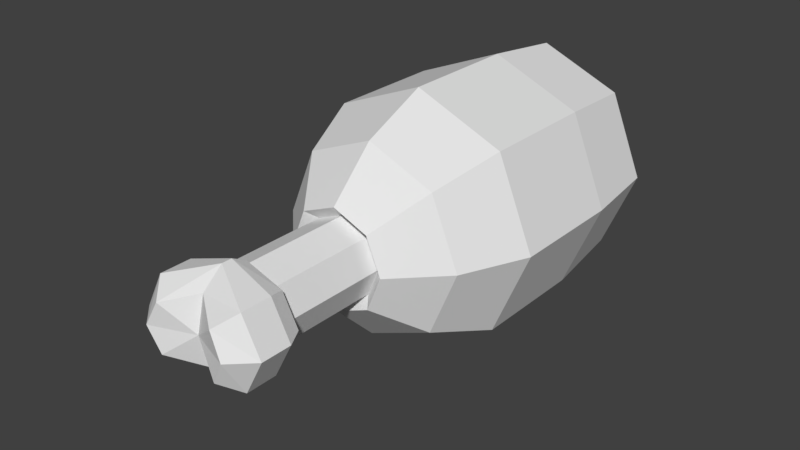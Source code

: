 # Source: food.blend  (saved by Blender 2.77.0; exported with 4.5.12 LTS)
import bpy
from mathutils import Matrix  # noqa: F401  (used for matrix-valued properties, if any)

bpy.ops.wm.read_factory_settings(use_empty=True)
scene = bpy.context.scene
scene.name = 'Scene'

# ---- collections
col_collection_1 = bpy.data.collections.new('Collection 1'); scene.collection.children.link(col_collection_1)

# ---- materials (node trees are filled in below, after node groups)
mat_material_001 = bpy.data.materials.new('Material.001')
mat_material_001.alpha_threshold = 0.0
mat_material_001.use_transparent_shadow = False
mat_material_001.roughness = 0.5

# ---- material node trees

# ---- world
world_world = bpy.data.worlds.new('World'); scene.world = world_world
world_world.color = (0.05088, 0.05088, 0.05088)
world_world.use_sun_shadow = False
world_world.sun_shadow_jitter_overblur = 0.0
world_world.cycles.sampling_method = 'MANUAL'

# ---- meshes
me_cylinder = bpy.data.meshes.new('Cylinder')
me_cylinder.from_pydata([(-0.7714, -1.002, 0.7714), (3.385e-09, 0.0297, 1.091), (-1.091, -1.002, 1.227e-07), (0.7714, 0.0297, 0.7714), (-0.7714, -1.002, -0.7714), (1.091, 0.0297, -5.416e-09), (-1.026e-07, -1.002, -1.091), (0.7714, 0.0297, -0.7714), (0.7714, -1.002, -0.7714), (-9.198e-08, 0.0297, -1.091), (1.091, -1.002, 5.77e-08), (-0.7714, 0.0297, -0.7714), (-7.207e-09, -1.002, 1.091), (-1.091, 0.0297, 5.96e-08), (0.7714, -1.002, 0.7714), (-0.7714, 0.0297, 0.7714), (-4.47e-08, 1.0, 0.757), (0.0, 0.7755, 1.0), (0.5353, 1.0, 0.5353), (0.7071, 0.7755, 0.7071), (0.757, 1.0, -1.043e-07), (1.0, 0.7755, -1.058e-07), (0.5353, 1.0, -0.5353), (0.7071, 0.7755, -0.7071), (-1.267e-07, 1.0, -0.757), (-8.742e-08, 0.7755, -1.0), (-0.5353, 1.0, -0.5353), (-0.7071, 0.7755, -0.7071), (-0.757, 1.0, -6.706e-08), (-1.0, 0.7755, -4.623e-08), (-0.5353, 1.0, 0.5353), (-0.7071, 0.7755, 0.7071), (-1.25e-08, -1.575, 0.8354), (-0.5907, -1.575, 0.5907), (-0.8354, -1.575, 1.159e-07), (-0.5907, -1.575, -0.5907), (-8.553e-08, -1.575, -0.8354), (0.5907, -1.575, -0.5907), (0.8354, -1.575, 6.609e-08), (0.5907, -1.575, 0.5907), (-2.909e-08, -1.974, 0.4398), (-0.311, -1.974, 0.311), (-0.4398, -1.974, 7.305e-08), (-0.311, -1.974, -0.311), (-6.754e-08, -1.974, -0.4398), (0.311, -1.974, -0.311), (0.4398, -1.974, 4.683e-08), (0.311, -1.974, 0.311), (-3.176e-08, -1.882, 0.341), (-0.2411, -1.882, 0.2411), (-0.341, -1.882, 6.056e-08), (-0.2411, -1.882, -0.2411), (-6.157e-08, -1.882, -0.341), (0.2411, -1.882, -0.2411), (0.341, -1.882, 4.023e-08), (0.2411, -1.882, 0.2411), (-3.176e-08, -2.841, 0.341), (-0.2411, -2.841, 0.2411), (-0.341, -2.841, 4.517e-07), (-0.2411, -2.841, -0.2411), (-6.157e-08, -2.841, -0.341), (0.2411, -2.841, -0.2411), (0.341, -2.841, 4.314e-07), (0.2411, -2.841, 0.2411), (-2.408e-08, -2.841, 0.3697), (-0.3319, -2.841, 0.2614), (-0.4694, -2.841, 4.642e-07), (-0.3319, -2.841, -0.2614), (-6.512e-08, -2.841, -0.3697), (0.3319, -2.841, -0.2614), (0.4694, -2.841, 4.421e-07), (0.3319, -2.841, 0.2614), (-1.81e-08, -2.97, 0.4392), (-0.3943, -3.0, 0.3105), (-0.5576, -3.0, 4.72e-07), (-0.3943, -3.0, -0.3105), (-6.685e-08, -2.97, -0.4391), (0.3943, -3.0, -0.3105), (0.5576, -3.0, 4.458e-07), (0.3943, -3.0, 0.3105), (-1.81e-08, -3.058, 0.4392), (-0.3943, -3.266, 0.3105), (-0.5576, -3.266, 4.72e-07), (-0.3943, -3.266, -0.3105), (-6.685e-08, -3.058, -0.4391), (0.3943, -3.266, -0.3105), (0.5576, -3.266, 4.458e-07), (0.3943, -3.266, 0.3105), (-2.957e-08, -3.236, 0.2912), (-0.2615, -3.424, 0.2059), (-0.3698, -3.444, 6.079e-07), (-0.2615, -3.424, -0.2059), (-6.19e-08, -3.236, -0.2912), (0.2615, -3.424, -0.2059), (0.3698, -3.444, 5.905e-07), (0.2615, -3.424, 0.2059), (-5.588e-08, -3.307, 5.982e-07)], [], [(31, 15, 1, 17), (21, 5, 7, 23), (23, 7, 9, 25), (25, 9, 11, 27), (27, 11, 13, 29), (29, 13, 15, 31), (9, 7, 8, 6), (8, 10, 38, 37), (19, 3, 5, 21), (17, 1, 3, 19), (17, 19, 18, 16), (19, 21, 20, 18), (21, 23, 22, 20), (23, 25, 24, 22), (25, 27, 26, 24), (27, 29, 28, 26), (29, 31, 30, 28), (31, 17, 16, 30), (16, 18, 20, 22, 24, 26, 28, 30), (15, 13, 2, 0), (5, 3, 14, 10), (11, 9, 6, 4), (1, 15, 0, 12), (3, 1, 12, 14), (7, 5, 10, 8), (13, 11, 4, 2), (38, 39, 47, 46), (6, 8, 37, 36), (0, 2, 34, 33), (14, 12, 32, 39), (12, 0, 33, 32), (10, 14, 39, 38), (4, 6, 36, 35), (2, 4, 35, 34), (45, 46, 54, 53), (36, 37, 45, 44), (34, 35, 43, 42), (32, 33, 41, 40), (39, 32, 40, 47), (37, 38, 46, 45), (35, 36, 44, 43), (33, 34, 42, 41), (48, 49, 57, 56), (43, 44, 52, 51), (41, 42, 50, 49), (46, 47, 55, 54), (44, 45, 53, 52), (42, 43, 51, 50), (40, 41, 49, 48), (47, 40, 48, 55), (62, 63, 71, 70), (55, 48, 56, 63), (53, 54, 62, 61), (51, 52, 60, 59), (49, 50, 58, 57), (54, 55, 63, 62), (52, 53, 61, 60), (50, 51, 59, 58), (65, 66, 74, 73), (60, 61, 69, 68), (58, 59, 67, 66), (56, 57, 65, 64), (63, 56, 64, 71), (61, 62, 70, 69), (59, 60, 68, 67), (57, 58, 66, 65), (79, 72, 80, 87), (70, 71, 79, 78), (68, 69, 77, 76), (66, 67, 75, 74), (64, 65, 73, 72), (71, 64, 72, 79), (69, 70, 78, 77), (67, 68, 76, 75), (82, 83, 91, 90), (77, 78, 86, 85), (75, 76, 84, 83), (73, 74, 82, 81), (78, 79, 87, 86), (76, 77, 85, 84), (74, 75, 83, 82), (72, 73, 81, 80), (94, 95, 96), (80, 81, 89, 88), (87, 80, 88, 95), (85, 86, 94, 93), (83, 84, 92, 91), (81, 82, 90, 89), (86, 87, 95, 94), (84, 85, 93, 92), (92, 93, 96), (90, 91, 96), (88, 89, 96), (95, 88, 96), (93, 94, 96), (91, 92, 96), (89, 90, 96)])
_uv = me_cylinder.uv_layers.new(name='UVMap')
_uv.uv.foreach_set('vector', [0.5884, 0.2764, 0.4609, 0.3272, 0.4041, 0.2753, 0.4583, 0.1493, 0.1493, 0.2815, 0.2753, 0.3356, 0.2788, 0.4125, 0.1514, 0.4633, 0.1514, 0.4633, 0.2788, 0.4125, 0.3356, 0.4644, 0.2815, 0.5905, 0.2815, 0.5905, 0.3356, 0.4644, 0.4125, 0.4609, 0.4633, 0.5884, 0.4633, 0.5884, 0.4125, 0.4609, 0.4644, 0.4041, 0.5905, 0.4583, 0.5905, 0.4583, 0.4644, 0.4041, 0.4609, 0.3272, 0.5884, 0.2764, 0.3356, 0.4644, 0.2788, 0.4125, 0.339, 0.3819, 0.3566, 0.4002, 0.339, 0.3819, 0.3396, 0.3566, 0.3548, 0.3623, 0.3539, 0.3752, 0.2764, 0.1514, 0.3272, 0.2788, 0.2753, 0.3356, 0.1493, 0.2815, 0.4583, 0.1493, 0.4041, 0.2753, 0.3272, 0.2788, 0.2764, 0.1514, 0.4583, 0.1493, 0.2764, 0.1514, 0.2259, 0.02224, 0.5139, 0.02224, 0.2764, 0.1514, 0.1493, 0.2815, 0.02224, 0.2259, 0.2259, 0.02224, 0.1493, 0.2815, 0.1514, 0.4633, 0.02224, 0.5139, 0.02224, 0.2259, 0.1514, 0.4633, 0.2815, 0.5905, 0.2259, 0.7175, 0.02224, 0.5139, 0.2815, 0.5905, 0.4633, 0.5884, 0.5139, 0.7175, 0.2259, 0.7175, 0.4633, 0.5884, 0.5905, 0.4583, 0.7175, 0.5139, 0.5139, 0.7175, 0.5905, 0.4583, 0.5884, 0.2764, 0.7175, 0.2259, 0.7175, 0.5139, 0.5884, 0.2764, 0.4583, 0.1493, 0.5139, 0.02224, 0.7175, 0.2259, 0.1629, 0.9609, 0.08049, 0.9609, 0.02224, 0.9026, 0.02224, 0.8202, 0.08049, 0.762, 0.1629, 0.762, 0.2211, 0.8202, 0.2211, 0.9026, 0.4609, 0.3272, 0.4644, 0.4041, 0.4002, 0.3832, 0.4007, 0.3578, 0.2753, 0.3356, 0.3272, 0.2788, 0.3578, 0.339, 0.3396, 0.3566, 0.4125, 0.4609, 0.3356, 0.4644, 0.3566, 0.4002, 0.3819, 0.4007, 0.4041, 0.2753, 0.4609, 0.3272, 0.4007, 0.3578, 0.3832, 0.3395, 0.3272, 0.2788, 0.4041, 0.2753, 0.3832, 0.3395, 0.3578, 0.339, 0.2788, 0.4125, 0.2753, 0.3356, 0.3396, 0.3566, 0.339, 0.3819, 0.4644, 0.4041, 0.4125, 0.4609, 0.3819, 0.4007, 0.4002, 0.3832, 0.3548, 0.3623, 0.3645, 0.3538, 0.368, 0.3631, 0.3638, 0.3664, 0.3566, 0.4002, 0.339, 0.3819, 0.3539, 0.3752, 0.3623, 0.385, 0.4007, 0.3578, 0.4002, 0.3832, 0.385, 0.3774, 0.3859, 0.3645, 0.3578, 0.339, 0.3832, 0.3395, 0.3774, 0.3547, 0.3645, 0.3538, 0.3832, 0.3395, 0.4007, 0.3578, 0.3859, 0.3645, 0.3774, 0.3547, 0.3396, 0.3566, 0.3578, 0.339, 0.3645, 0.3538, 0.3548, 0.3623, 0.3819, 0.4007, 0.3566, 0.4002, 0.3623, 0.385, 0.3752, 0.3859, 0.4002, 0.3832, 0.3819, 0.4007, 0.3752, 0.3859, 0.385, 0.3774, 0.3632, 0.3718, 0.3638, 0.3664, 0.3657, 0.3674, 0.3652, 0.3712, 0.3623, 0.385, 0.3539, 0.3752, 0.3632, 0.3718, 0.3665, 0.376, 0.385, 0.3774, 0.3752, 0.3859, 0.3718, 0.3766, 0.376, 0.3733, 0.3774, 0.3547, 0.3859, 0.3645, 0.3766, 0.3679, 0.3733, 0.3637, 0.3645, 0.3538, 0.3774, 0.3547, 0.3733, 0.3637, 0.368, 0.3631, 0.3539, 0.3752, 0.3548, 0.3623, 0.3638, 0.3664, 0.3632, 0.3718, 0.3752, 0.3859, 0.3623, 0.385, 0.3665, 0.376, 0.3718, 0.3766, 0.3859, 0.3645, 0.385, 0.3774, 0.376, 0.3733, 0.3766, 0.3679, 0.8984, 0.3932, 0.8984, 0.4303, 0.762, 0.4303, 0.762, 0.3932, 0.3718, 0.3766, 0.3665, 0.376, 0.3674, 0.3742, 0.3711, 0.3746, 0.3766, 0.3679, 0.376, 0.3733, 0.3741, 0.3723, 0.3745, 0.3686, 0.3638, 0.3664, 0.368, 0.3631, 0.3686, 0.3651, 0.3657, 0.3674, 0.3665, 0.376, 0.3632, 0.3718, 0.3652, 0.3712, 0.3674, 0.3742, 0.376, 0.3733, 0.3718, 0.3766, 0.3711, 0.3746, 0.3741, 0.3723, 0.3733, 0.3637, 0.3766, 0.3679, 0.3745, 0.3686, 0.3723, 0.3656, 0.368, 0.3631, 0.3733, 0.3637, 0.3723, 0.3656, 0.3686, 0.3651, 0.9403, 0.2952, 0.9359, 0.2385, 0.9561, 0.2404, 0.9669, 0.3039, 0.8984, 0.653, 0.8984, 0.6901, 0.762, 0.6901, 0.762, 0.653, 0.8984, 0.5788, 0.8984, 0.6159, 0.762, 0.6159, 0.762, 0.5788, 0.8984, 0.5046, 0.8984, 0.5417, 0.762, 0.5417, 0.762, 0.5046, 0.8984, 0.4303, 0.8984, 0.4674, 0.762, 0.4674, 0.762, 0.4303, 0.8984, 0.6159, 0.8984, 0.653, 0.762, 0.653, 0.762, 0.6159, 0.8984, 0.5417, 0.8984, 0.5788, 0.762, 0.5788, 0.762, 0.5417, 0.8984, 0.4674, 0.8984, 0.5046, 0.762, 0.5046, 0.762, 0.4674, 0.8185, 0.1955, 0.762, 0.1412, 0.8055, 0.1283, 0.8326, 0.1623, 0.8465, 0.3428, 0.9033, 0.3384, 0.9207, 0.3488, 0.8446, 0.3488, 0.7989, 0.2491, 0.8033, 0.3058, 0.7831, 0.3039, 0.7723, 0.2404, 0.8927, 0.2015, 0.8359, 0.2059, 0.8185, 0.1955, 0.8946, 0.1955, 0.9359, 0.2385, 0.8927, 0.2015, 0.8946, 0.1955, 0.9561, 0.2404, 0.9033, 0.3384, 0.9403, 0.2952, 0.9669, 0.3039, 0.9207, 0.3488, 0.8033, 0.3058, 0.8465, 0.3428, 0.8446, 0.3488, 0.7831, 0.3039, 0.8359, 0.2059, 0.7989, 0.2491, 0.7723, 0.2404, 0.8185, 0.1955, 0.9309, 0.1344, 0.8873, 0.17, 0.8838, 0.1579, 0.9044, 0.1205, 0.9778, 0.07659, 0.9613, 0.1552, 0.9309, 0.1344, 0.9342, 0.0895, 0.8451, 0.02224, 0.9213, 0.02224, 0.9071, 0.05551, 0.8524, 0.04782, 0.762, 0.1412, 0.7784, 0.06254, 0.8088, 0.08339, 0.8055, 0.1283, 0.8946, 0.1955, 0.8185, 0.1955, 0.8326, 0.1623, 0.8873, 0.17, 0.9613, 0.1552, 0.8946, 0.1955, 0.8873, 0.17, 0.9309, 0.1344, 0.9213, 0.02224, 0.9778, 0.07659, 0.9342, 0.0895, 0.9071, 0.05551, 0.7784, 0.06254, 0.8451, 0.02224, 0.8524, 0.04782, 0.8088, 0.08339, 0.8309, 0.1192, 0.8354, 0.09727, 0.848, 0.1033, 0.8456, 0.1155, 0.9071, 0.05551, 0.9342, 0.0895, 0.9088, 0.09856, 0.8943, 0.08038, 0.8088, 0.08339, 0.8524, 0.04782, 0.8559, 0.05987, 0.8354, 0.09727, 0.8326, 0.1623, 0.8055, 0.1283, 0.8309, 0.1192, 0.8455, 0.1374, 0.9342, 0.0895, 0.9309, 0.1344, 0.9044, 0.1205, 0.9088, 0.09856, 0.8524, 0.04782, 0.9071, 0.05551, 0.8943, 0.08038, 0.8559, 0.05987, 0.8055, 0.1283, 0.8088, 0.08339, 0.8354, 0.09727, 0.8309, 0.1192, 0.8873, 0.17, 0.8326, 0.1623, 0.8455, 0.1374, 0.8838, 0.1579, 0.8942, 0.1022, 0.8917, 0.1145, 0.8699, 0.1089, 0.8838, 0.1579, 0.8455, 0.1374, 0.8539, 0.1251, 0.8768, 0.1338, 0.9044, 0.1205, 0.8838, 0.1579, 0.8768, 0.1338, 0.8917, 0.1145, 0.8943, 0.08038, 0.9088, 0.09856, 0.8942, 0.1022, 0.8859, 0.09268, 0.8354, 0.09727, 0.8559, 0.05987, 0.863, 0.08399, 0.848, 0.1033, 0.8455, 0.1374, 0.8309, 0.1192, 0.8456, 0.1155, 0.8539, 0.1251, 0.9088, 0.09856, 0.9044, 0.1205, 0.8917, 0.1145, 0.8942, 0.1022, 0.8559, 0.05987, 0.8943, 0.08038, 0.8859, 0.09268, 0.863, 0.08399, 0.863, 0.08399, 0.8859, 0.09268, 0.8699, 0.1089, 0.8456, 0.1155, 0.848, 0.1033, 0.8699, 0.1089, 0.8768, 0.1338, 0.8539, 0.1251, 0.8699, 0.1089, 0.8917, 0.1145, 0.8768, 0.1338, 0.8699, 0.1089, 0.8859, 0.09268, 0.8942, 0.1022, 0.8699, 0.1089, 0.848, 0.1033, 0.863, 0.08399, 0.8699, 0.1089, 0.8539, 0.1251, 0.8456, 0.1155, 0.8699, 0.1089])
me_cylinder.materials.append(mat_material_001)
me_cylinder.use_remesh_preserve_volume = False
me_cylinder.use_remesh_preserve_attributes = False
me_cylinder.use_mirror_vertex_groups = False
me_cylinder.use_paint_bone_selection = False
me_cylinder.use_paint_mask = True
me_cylinder.update()

# ---- objects
ob_cylinder = bpy.data.objects.new('Cylinder', me_cylinder)

# ---- transforms, parenting, visibility, modifiers, constraints
ob_cylinder.location = (0.0, 0.0, 0.0)
ob_cylinder.lineart.crease_threshold = 0.0

# ---- collection membership
col_collection_1.objects.link(ob_cylinder)

# ---- scene / render settings (as saved in the file)
scene.frame_start = 1; scene.frame_end = 250; scene.frame_set(1)
scene.render.engine = 'BLENDER_EEVEE_NEXT'
scene.render.resolution_percentage = 50
scene.render.dither_intensity = 0.0
scene.cycles.use_denoising = False
scene.cycles.samples = 128
scene.cycles.sampling_pattern = 'TABULATED_SOBOL'
scene.cycles.light_sampling_threshold = 0.0
scene.cycles.use_adaptive_sampling = False
scene.cycles.use_light_tree = False
scene.cycles.blur_glossy = 0.0
scene.cycles.sample_clamp_indirect = 0.0
scene.view_settings.view_transform = 'Standard'
bpy.context.view_layer.update()

# ---- added for rendering (the .blend has no active camera and no usable light): camera, sun
cam_auto = bpy.data.cameras.new('AutoCamera')
cam_auto.lens = 50.0
cam_auto.sensor_width = 36.0
cam_auto.clip_end = 1000.0
ob_auto_camera = bpy.data.objects.new('AutoCamera', cam_auto)
scene.collection.objects.link(ob_auto_camera)
ob_auto_camera.location = (5.00543, -7.22844, 4.00434)
ob_auto_camera.rotation_euler = (1.09748, -7.21219e-08, 0.694738)
scene.camera = ob_auto_camera
light_auto_sun = bpy.data.lights.new('AutoSun', 'SUN')
light_auto_sun.energy = 3.0
light_auto_sun.angle = 0.0523599
ob_auto_sun = bpy.data.objects.new('AutoSun', light_auto_sun)
scene.collection.objects.link(ob_auto_sun)
ob_auto_sun.rotation_euler = (0.872665, 0.174533, 0.523599)
bpy.context.view_layer.update()
